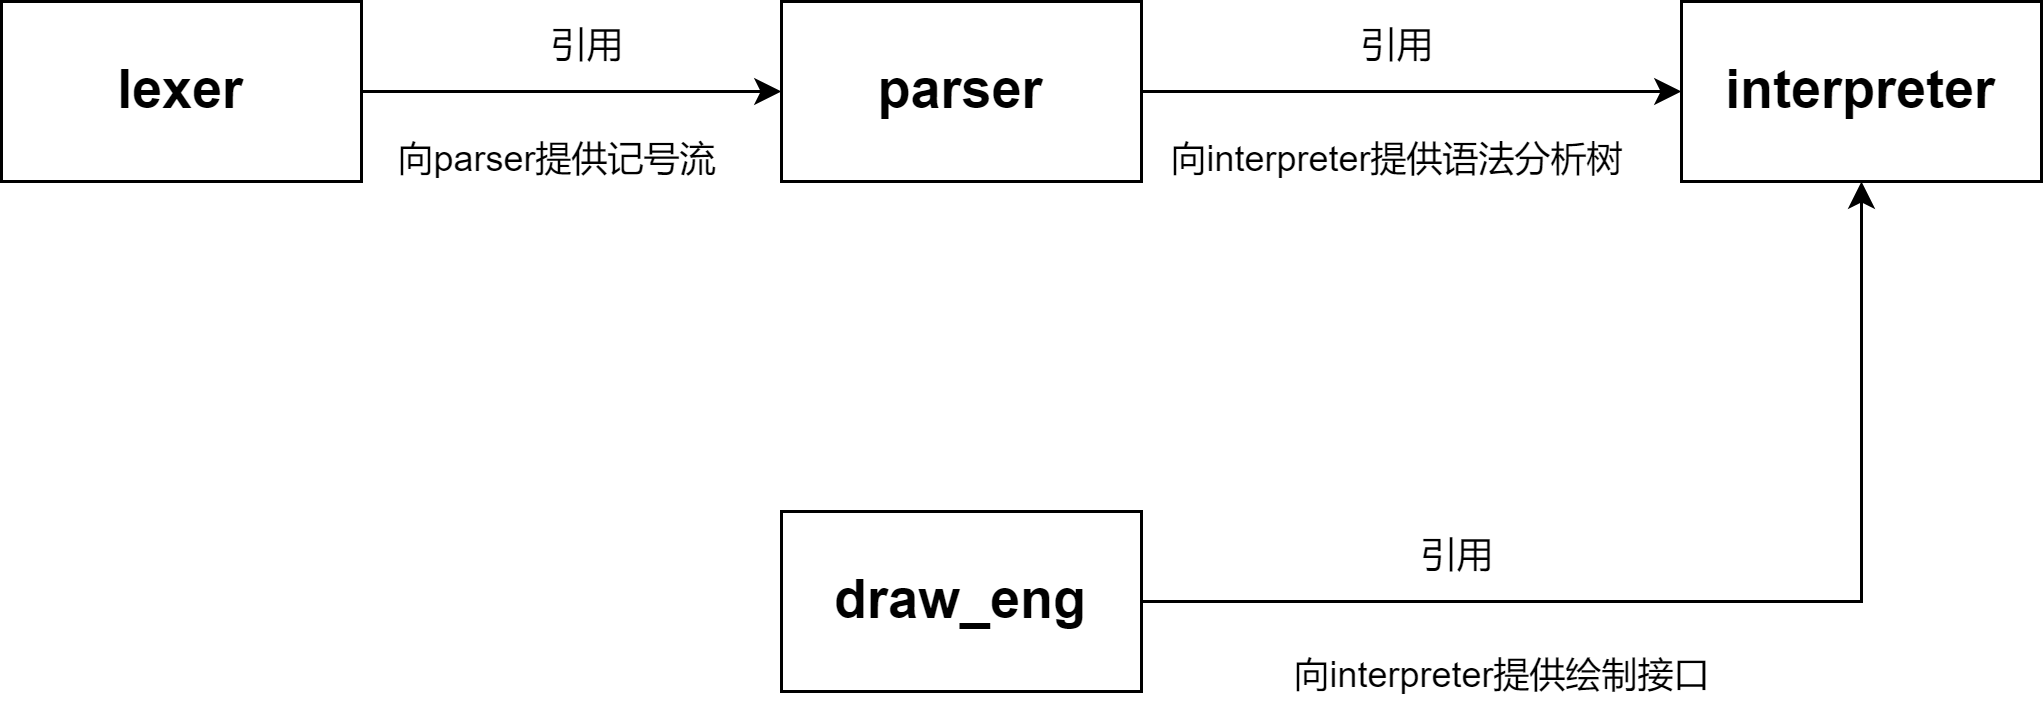

The diagram above was exported from draw.io. Its source (the exported page's mxGraphModel, read from the mxfile embedded in the PNG):
<mxGraphModel dx="1036" dy="606" grid="1" gridSize="10" guides="1" tooltips="1" connect="1" arrows="1" fold="1" page="1" pageScale="1" pageWidth="1169" pageHeight="1654" math="0" shadow="0">
  <root>
    <mxCell id="0" />
    <mxCell id="1" parent="0" />
    <mxCell id="2" style="edgeStyle=orthogonalEdgeStyle;rounded=0;orthogonalLoop=1;jettySize=auto;html=1;exitX=1;exitY=0.5;exitDx=0;exitDy=0;entryX=0;entryY=0.5;entryDx=0;entryDy=0;" edge="1" source="3" target="5" parent="1">
      <mxGeometry relative="1" as="geometry" />
    </mxCell>
    <mxCell id="3" value="&lt;b&gt;&lt;font style=&quot;font-size: 18px;&quot;&gt;lexer&lt;/font&gt;&lt;/b&gt;" style="rounded=0;whiteSpace=wrap;html=1;" vertex="1" parent="1">
      <mxGeometry x="60" y="200" width="120" height="60" as="geometry" />
    </mxCell>
    <mxCell id="4" style="edgeStyle=orthogonalEdgeStyle;rounded=0;orthogonalLoop=1;jettySize=auto;html=1;exitX=1;exitY=0.5;exitDx=0;exitDy=0;entryX=0;entryY=0.5;entryDx=0;entryDy=0;" edge="1" source="5" target="6" parent="1">
      <mxGeometry relative="1" as="geometry" />
    </mxCell>
    <mxCell id="5" value="&lt;b&gt;&lt;font style=&quot;font-size: 18px;&quot;&gt;parser&lt;/font&gt;&lt;/b&gt;" style="rounded=0;whiteSpace=wrap;html=1;" vertex="1" parent="1">
      <mxGeometry x="320" y="200" width="120" height="60" as="geometry" />
    </mxCell>
    <mxCell id="6" value="&lt;b&gt;&lt;font style=&quot;font-size: 18px;&quot;&gt;interpreter&lt;/font&gt;&lt;/b&gt;" style="rounded=0;whiteSpace=wrap;html=1;" vertex="1" parent="1">
      <mxGeometry x="620" y="200" width="120" height="60" as="geometry" />
    </mxCell>
    <mxCell id="7" style="edgeStyle=orthogonalEdgeStyle;rounded=0;orthogonalLoop=1;jettySize=auto;html=1;exitX=1;exitY=0.5;exitDx=0;exitDy=0;entryX=0.5;entryY=1;entryDx=0;entryDy=0;" edge="1" source="8" target="6" parent="1">
      <mxGeometry relative="1" as="geometry" />
    </mxCell>
    <mxCell id="8" value="&lt;b&gt;&lt;font style=&quot;font-size: 18px;&quot;&gt;draw_eng&lt;/font&gt;&lt;/b&gt;" style="rounded=0;whiteSpace=wrap;html=1;" vertex="1" parent="1">
      <mxGeometry x="320" y="370" width="120" height="60" as="geometry" />
    </mxCell>
    <mxCell id="9" value="引用" style="text;html=1;align=center;verticalAlign=middle;resizable=0;points=[];autosize=1;strokeColor=none;fillColor=none;" vertex="1" parent="1">
      <mxGeometry x="230" y="200" width="50" height="30" as="geometry" />
    </mxCell>
    <mxCell id="10" value="引用" style="text;html=1;align=center;verticalAlign=middle;resizable=0;points=[];autosize=1;strokeColor=none;fillColor=none;" vertex="1" parent="1">
      <mxGeometry x="500" y="200" width="50" height="30" as="geometry" />
    </mxCell>
    <mxCell id="11" value="引用" style="text;html=1;align=center;verticalAlign=middle;resizable=0;points=[];autosize=1;strokeColor=none;fillColor=none;" vertex="1" parent="1">
      <mxGeometry x="520" y="370" width="50" height="30" as="geometry" />
    </mxCell>
    <mxCell id="12" value="向parser提供记号流" style="text;html=1;align=center;verticalAlign=middle;resizable=0;points=[];autosize=1;strokeColor=none;fillColor=none;" vertex="1" parent="1">
      <mxGeometry x="180" y="238" width="130" height="30" as="geometry" />
    </mxCell>
    <mxCell id="13" value="向interpreter提供语法分析树" style="text;html=1;align=center;verticalAlign=middle;resizable=0;points=[];autosize=1;strokeColor=none;fillColor=none;" vertex="1" parent="1">
      <mxGeometry x="440" y="238" width="170" height="30" as="geometry" />
    </mxCell>
    <mxCell id="14" value="向interpreter提供绘制接口" style="text;html=1;align=center;verticalAlign=middle;resizable=0;points=[];autosize=1;strokeColor=none;fillColor=none;" vertex="1" parent="1">
      <mxGeometry x="480" y="410" width="160" height="30" as="geometry" />
    </mxCell>
  </root>
</mxGraphModel>